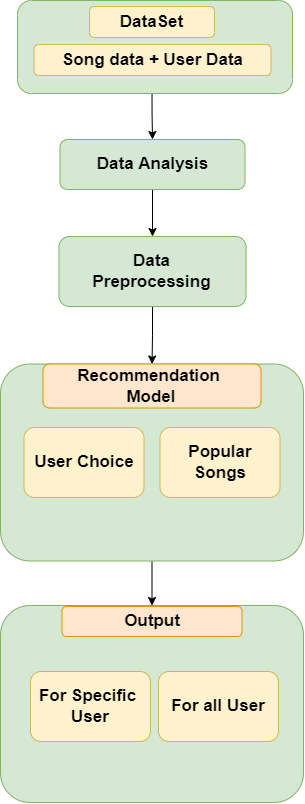

The diagram above was exported from draw.io. Its source (the exported page's mxGraphModel, read from the mxfile embedded in the PNG):
<mxGraphModel dx="1738" dy="978" grid="0" gridSize="10" guides="1" tooltips="1" connect="1" arrows="1" fold="1" page="1" pageScale="1" pageWidth="1169" pageHeight="827" math="0" shadow="0">
  <root>
    <mxCell id="WIyWlLk6GJQsqaUBKTNV-0" />
    <mxCell id="WIyWlLk6GJQsqaUBKTNV-1" parent="WIyWlLk6GJQsqaUBKTNV-0" />
    <mxCell id="C24KXSJKT_cdstPtH5jW-27" value="" style="edgeStyle=orthogonalEdgeStyle;rounded=0;orthogonalLoop=1;jettySize=auto;html=1;fontSize=17;strokeColor=#000000;" edge="1" parent="WIyWlLk6GJQsqaUBKTNV-1" target="C24KXSJKT_cdstPtH5jW-31">
      <mxGeometry relative="1" as="geometry">
        <mxPoint x="593.5" y="99" as="sourcePoint" />
      </mxGeometry>
    </mxCell>
    <mxCell id="C24KXSJKT_cdstPtH5jW-28" value="" style="edgeStyle=orthogonalEdgeStyle;rounded=0;orthogonalLoop=1;jettySize=auto;html=1;fontSize=17;strokeColor=#000000;" edge="1" parent="WIyWlLk6GJQsqaUBKTNV-1" source="C24KXSJKT_cdstPtH5jW-29" target="C24KXSJKT_cdstPtH5jW-36">
      <mxGeometry relative="1" as="geometry" />
    </mxCell>
    <mxCell id="C24KXSJKT_cdstPtH5jW-29" value="&lt;b style=&quot;font-size: 17px;&quot;&gt;Data&lt;/b&gt;&lt;br&gt;&lt;span style=&quot;font-size: 17px;&quot;&gt;&lt;b&gt;Preprocessing&lt;/b&gt;&lt;/span&gt;" style="rounded=1;whiteSpace=wrap;html=1;fontSize=12;glass=0;strokeWidth=1;shadow=0;fillColor=#d5e8d4;strokeColor=#82b366;" vertex="1" parent="WIyWlLk6GJQsqaUBKTNV-1">
      <mxGeometry x="500.5" y="247" width="187" height="70" as="geometry" />
    </mxCell>
    <mxCell id="C24KXSJKT_cdstPtH5jW-30" value="" style="edgeStyle=orthogonalEdgeStyle;rounded=0;orthogonalLoop=1;jettySize=auto;html=1;fontSize=17;strokeColor=#000000;" edge="1" parent="WIyWlLk6GJQsqaUBKTNV-1" source="C24KXSJKT_cdstPtH5jW-31" target="C24KXSJKT_cdstPtH5jW-29">
      <mxGeometry relative="1" as="geometry" />
    </mxCell>
    <mxCell id="C24KXSJKT_cdstPtH5jW-31" value="&lt;b&gt;Data Analysis&lt;/b&gt;" style="rounded=1;whiteSpace=wrap;html=1;fontSize=17;glass=0;strokeWidth=1;shadow=0;fillColor=#d5e8d4;strokeColor=#82b366;labelBackgroundColor=none;" vertex="1" parent="WIyWlLk6GJQsqaUBKTNV-1">
      <mxGeometry x="501.5" y="150" width="185" height="50" as="geometry" />
    </mxCell>
    <mxCell id="C24KXSJKT_cdstPtH5jW-32" value="" style="edgeStyle=orthogonalEdgeStyle;rounded=0;orthogonalLoop=1;jettySize=auto;html=1;fontSize=17;strokeColor=#000000;" edge="1" parent="WIyWlLk6GJQsqaUBKTNV-1" source="C24KXSJKT_cdstPtH5jW-33" target="C24KXSJKT_cdstPtH5jW-39">
      <mxGeometry relative="1" as="geometry" />
    </mxCell>
    <mxCell id="C24KXSJKT_cdstPtH5jW-33" value="" style="rounded=1;whiteSpace=wrap;html=1;fontSize=12;glass=0;strokeWidth=1;shadow=0;fillColor=#d5e8d4;strokeColor=#82b366;" vertex="1" parent="WIyWlLk6GJQsqaUBKTNV-1">
      <mxGeometry x="442" y="374.5" width="303" height="197" as="geometry" />
    </mxCell>
    <mxCell id="C24KXSJKT_cdstPtH5jW-34" value="&lt;span style=&quot;font-size: 17px;&quot;&gt;&lt;b&gt;User Choice&lt;/b&gt;&lt;/span&gt;" style="rounded=1;whiteSpace=wrap;html=1;fontSize=12;glass=0;strokeWidth=1;shadow=0;fillColor=#fff2cc;strokeColor=#d6b656;" vertex="1" parent="WIyWlLk6GJQsqaUBKTNV-1">
      <mxGeometry x="465.5" y="438" width="120" height="70" as="geometry" />
    </mxCell>
    <mxCell id="C24KXSJKT_cdstPtH5jW-35" value="&lt;span style=&quot;font-size: 17px;&quot;&gt;&lt;b&gt;Popular Songs&lt;/b&gt;&lt;/span&gt;" style="rounded=1;whiteSpace=wrap;html=1;fontSize=12;glass=0;strokeWidth=1;shadow=0;fillColor=#fff2cc;strokeColor=#d6b656;" vertex="1" parent="WIyWlLk6GJQsqaUBKTNV-1">
      <mxGeometry x="601.5" y="438" width="120" height="70" as="geometry" />
    </mxCell>
    <mxCell id="C24KXSJKT_cdstPtH5jW-36" value="&lt;span style=&quot;font-size: 17px;&quot;&gt;&lt;b&gt;Recommendation&amp;nbsp;&lt;br&gt;Model&lt;br&gt;&lt;/b&gt;&lt;/span&gt;" style="rounded=1;whiteSpace=wrap;html=1;fontSize=12;glass=0;strokeWidth=1;shadow=0;fillColor=#ffe6cc;strokeColor=#d79b00;" vertex="1" parent="WIyWlLk6GJQsqaUBKTNV-1">
      <mxGeometry x="484.5" y="374.5" width="218" height="44" as="geometry" />
    </mxCell>
    <mxCell id="C24KXSJKT_cdstPtH5jW-39" value="" style="rounded=1;whiteSpace=wrap;html=1;fontSize=12;glass=0;strokeWidth=1;shadow=0;fillColor=#d5e8d4;strokeColor=#82b366;" vertex="1" parent="WIyWlLk6GJQsqaUBKTNV-1">
      <mxGeometry x="442" y="616" width="303" height="197" as="geometry" />
    </mxCell>
    <mxCell id="C24KXSJKT_cdstPtH5jW-40" value="&lt;span style=&quot;font-size: 17px;&quot;&gt;&lt;b&gt;Output&lt;br&gt;&lt;/b&gt;&lt;/span&gt;" style="rounded=1;whiteSpace=wrap;html=1;fontSize=12;glass=0;strokeWidth=1;shadow=0;fillColor=#ffe6cc;strokeColor=#d79b00;" vertex="1" parent="WIyWlLk6GJQsqaUBKTNV-1">
      <mxGeometry x="503.5" y="617" width="180" height="30" as="geometry" />
    </mxCell>
    <mxCell id="C24KXSJKT_cdstPtH5jW-41" value="&lt;b style=&quot;font-size: 17px;&quot;&gt;For Specific&amp;nbsp;&lt;br&gt;User&lt;/b&gt;" style="rounded=1;whiteSpace=wrap;html=1;fontSize=12;glass=0;strokeWidth=1;shadow=0;fillColor=#fff2cc;strokeColor=#d6b656;" vertex="1" parent="WIyWlLk6GJQsqaUBKTNV-1">
      <mxGeometry x="472" y="682" width="120" height="70" as="geometry" />
    </mxCell>
    <mxCell id="C24KXSJKT_cdstPtH5jW-42" value="&lt;b style=&quot;font-size: 17px;&quot;&gt;For all User&lt;/b&gt;&lt;span style=&quot;font-size: 17px;&quot;&gt;&lt;b&gt;&lt;br&gt;&lt;/b&gt;&lt;/span&gt;" style="rounded=1;whiteSpace=wrap;html=1;fontSize=12;glass=0;strokeWidth=1;shadow=0;fillColor=#fff2cc;strokeColor=#d6b656;" vertex="1" parent="WIyWlLk6GJQsqaUBKTNV-1">
      <mxGeometry x="600" y="682" width="120" height="70" as="geometry" />
    </mxCell>
    <mxCell id="C24KXSJKT_cdstPtH5jW-43" value="" style="rounded=1;whiteSpace=wrap;html=1;fontSize=17;glass=0;strokeWidth=1;shadow=0;fillColor=#d5e8d4;strokeColor=#82b366;labelBackgroundColor=none;" vertex="1" parent="WIyWlLk6GJQsqaUBKTNV-1">
      <mxGeometry x="459" y="11" width="275" height="93" as="geometry" />
    </mxCell>
    <mxCell id="C24KXSJKT_cdstPtH5jW-45" value="&lt;span style=&quot;font-size: 17px;&quot;&gt;&lt;b&gt;DataSet&lt;/b&gt;&lt;/span&gt;" style="rounded=1;whiteSpace=wrap;html=1;fontSize=12;glass=0;strokeWidth=1;shadow=0;fillColor=#fff2cc;strokeColor=#d6b656;" vertex="1" parent="WIyWlLk6GJQsqaUBKTNV-1">
      <mxGeometry x="531" y="17" width="125" height="31" as="geometry" />
    </mxCell>
    <mxCell id="C24KXSJKT_cdstPtH5jW-46" value="&lt;span style=&quot;font-size: 17px;&quot;&gt;&lt;b&gt;Song data + User Data&lt;/b&gt;&lt;/span&gt;" style="rounded=1;whiteSpace=wrap;html=1;fontSize=12;glass=0;strokeWidth=1;shadow=0;fillColor=#fff2cc;strokeColor=#d6b656;" vertex="1" parent="WIyWlLk6GJQsqaUBKTNV-1">
      <mxGeometry x="475.5" y="55" width="237" height="31" as="geometry" />
    </mxCell>
  </root>
</mxGraphModel>